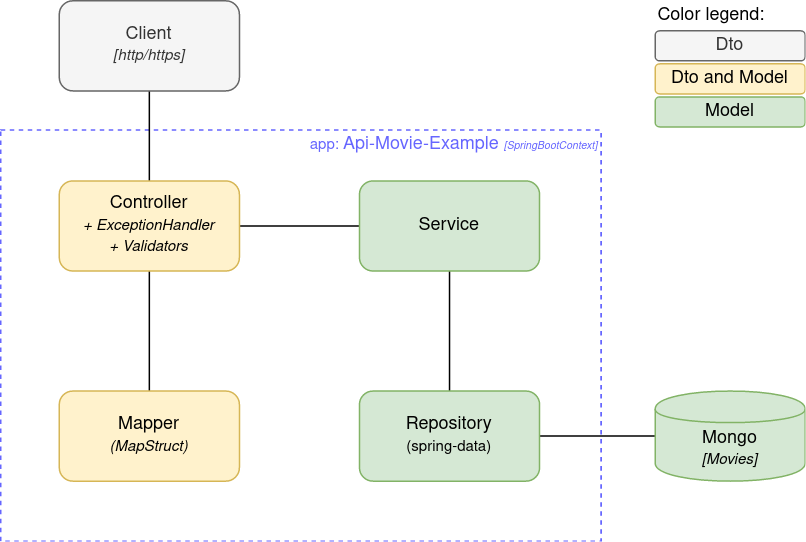

The diagram above was exported from draw.io. Its source (the exported page's mxGraphModel, read from the mxfile embedded in the PNG):
<mxGraphModel dx="1210" dy="619" grid="1" gridSize="10" guides="1" tooltips="1" connect="1" arrows="1" fold="1" page="1" pageScale="1" pageWidth="850" pageHeight="1100" math="0" shadow="0">
  <root>
    <mxCell id="0" />
    <mxCell id="1" parent="0" />
    <mxCell id="1C3Hm8iEd5v5H0Twx7aG-1" value="Background" style="" parent="0" />
    <mxCell id="1C3Hm8iEd5v5H0Twx7aG-2" value="" style="rounded=0;whiteSpace=wrap;html=1;fillColor=none;dashed=1;strokeColor=#6666FF;" vertex="1" parent="1C3Hm8iEd5v5H0Twx7aG-1">
      <mxGeometry x="191" y="206" width="400" height="274" as="geometry" />
    </mxCell>
    <mxCell id="1C3Hm8iEd5v5H0Twx7aG-3" value="&lt;font style=&quot;font-size: 10px&quot;&gt;app: &lt;/font&gt;Api-Movie-Example &lt;font style=&quot;font-size: 7px&quot;&gt;&lt;i&gt;[SpringBootContext]&lt;/i&gt;&lt;/font&gt;" style="text;html=1;strokeColor=none;fillColor=none;align=right;verticalAlign=middle;whiteSpace=wrap;rounded=0;dashed=1;fontColor=#6666FF;" vertex="1" parent="1C3Hm8iEd5v5H0Twx7aG-1">
      <mxGeometry x="340" y="206" width="251" height="20" as="geometry" />
    </mxCell>
    <mxCell id="1C3Hm8iEd5v5H0Twx7aG-4" value="Componentes" style="" parent="0" />
    <mxCell id="1C3Hm8iEd5v5H0Twx7aG-5" value="" style="edgeStyle=orthogonalEdgeStyle;rounded=0;orthogonalLoop=1;jettySize=auto;html=1;endArrow=none;endFill=0;" edge="1" parent="1C3Hm8iEd5v5H0Twx7aG-4" source="1C3Hm8iEd5v5H0Twx7aG-6" target="1C3Hm8iEd5v5H0Twx7aG-9">
      <mxGeometry relative="1" as="geometry" />
    </mxCell>
    <mxCell id="1C3Hm8iEd5v5H0Twx7aG-6" value="Client&lt;br&gt;&lt;i&gt;&lt;font style=&quot;font-size: 10px&quot;&gt;[http/https]&lt;/font&gt;&lt;/i&gt;" style="rounded=1;whiteSpace=wrap;html=1;fillColor=#f5f5f5;strokeColor=#666666;fontColor=#333333;" vertex="1" parent="1C3Hm8iEd5v5H0Twx7aG-4">
      <mxGeometry x="230" y="120" width="120" height="60" as="geometry" />
    </mxCell>
    <mxCell id="1C3Hm8iEd5v5H0Twx7aG-7" value="" style="edgeStyle=orthogonalEdgeStyle;rounded=0;orthogonalLoop=1;jettySize=auto;html=1;endArrow=none;endFill=0;" edge="1" parent="1C3Hm8iEd5v5H0Twx7aG-4" source="1C3Hm8iEd5v5H0Twx7aG-9" target="1C3Hm8iEd5v5H0Twx7aG-12">
      <mxGeometry relative="1" as="geometry" />
    </mxCell>
    <mxCell id="1C3Hm8iEd5v5H0Twx7aG-8" value="" style="edgeStyle=orthogonalEdgeStyle;rounded=0;orthogonalLoop=1;jettySize=auto;html=1;endArrow=none;endFill=0;" edge="1" parent="1C3Hm8iEd5v5H0Twx7aG-4" source="1C3Hm8iEd5v5H0Twx7aG-9" target="1C3Hm8iEd5v5H0Twx7aG-10">
      <mxGeometry relative="1" as="geometry" />
    </mxCell>
    <mxCell id="1C3Hm8iEd5v5H0Twx7aG-9" value="Controller&lt;br&gt;&lt;i style=&quot;font-size: 10px&quot;&gt;+ ExceptionHandler&lt;br&gt;+ Validators&lt;/i&gt;" style="rounded=1;whiteSpace=wrap;html=1;fillColor=#fff2cc;strokeColor=#d6b656;" vertex="1" parent="1C3Hm8iEd5v5H0Twx7aG-4">
      <mxGeometry x="230" y="240" width="120" height="60" as="geometry" />
    </mxCell>
    <mxCell id="1C3Hm8iEd5v5H0Twx7aG-10" value="Mapper&lt;br&gt;&lt;i&gt;&lt;font style=&quot;font-size: 10px&quot;&gt;(MapStruct)&lt;/font&gt;&lt;/i&gt;" style="rounded=1;whiteSpace=wrap;html=1;fillColor=#fff2cc;strokeColor=#d6b656;" vertex="1" parent="1C3Hm8iEd5v5H0Twx7aG-4">
      <mxGeometry x="230" y="380" width="120" height="60" as="geometry" />
    </mxCell>
    <mxCell id="1C3Hm8iEd5v5H0Twx7aG-11" value="" style="edgeStyle=orthogonalEdgeStyle;rounded=0;orthogonalLoop=1;jettySize=auto;html=1;endArrow=none;endFill=0;" edge="1" parent="1C3Hm8iEd5v5H0Twx7aG-4" source="1C3Hm8iEd5v5H0Twx7aG-12" target="1C3Hm8iEd5v5H0Twx7aG-14">
      <mxGeometry relative="1" as="geometry" />
    </mxCell>
    <mxCell id="1C3Hm8iEd5v5H0Twx7aG-12" value="Service" style="rounded=1;whiteSpace=wrap;html=1;fillColor=#d5e8d4;strokeColor=#82b366;" vertex="1" parent="1C3Hm8iEd5v5H0Twx7aG-4">
      <mxGeometry x="430" y="240" width="120" height="60" as="geometry" />
    </mxCell>
    <mxCell id="1C3Hm8iEd5v5H0Twx7aG-13" value="" style="edgeStyle=orthogonalEdgeStyle;rounded=0;orthogonalLoop=1;jettySize=auto;html=1;entryX=0;entryY=0.5;entryDx=0;entryDy=0;endArrow=none;endFill=0;" edge="1" parent="1C3Hm8iEd5v5H0Twx7aG-4" source="1C3Hm8iEd5v5H0Twx7aG-14" target="1C3Hm8iEd5v5H0Twx7aG-15">
      <mxGeometry relative="1" as="geometry">
        <mxPoint x="690" y="390" as="targetPoint" />
      </mxGeometry>
    </mxCell>
    <mxCell id="1C3Hm8iEd5v5H0Twx7aG-14" value="Repository&lt;br&gt;&lt;font style=&quot;font-size: 10px&quot;&gt;(spring-data)&lt;/font&gt;" style="rounded=1;whiteSpace=wrap;html=1;fillColor=#d5e8d4;strokeColor=#82b366;" vertex="1" parent="1C3Hm8iEd5v5H0Twx7aG-4">
      <mxGeometry x="430" y="380" width="120" height="60" as="geometry" />
    </mxCell>
    <mxCell id="1C3Hm8iEd5v5H0Twx7aG-15" value="Mongo&lt;br&gt;&lt;i&gt;&lt;font style=&quot;font-size: 10px&quot;&gt;[Movies]&lt;/font&gt;&lt;/i&gt;" style="shape=cylinder;whiteSpace=wrap;html=1;boundedLbl=1;backgroundOutline=1;fillColor=#d5e8d4;strokeColor=#82b366;" vertex="1" parent="1C3Hm8iEd5v5H0Twx7aG-4">
      <mxGeometry x="627" y="380" width="100" height="60" as="geometry" />
    </mxCell>
    <mxCell id="1C3Hm8iEd5v5H0Twx7aG-16" value="Dto" style="rounded=1;whiteSpace=wrap;html=1;strokeColor=#666666;fillColor=#f5f5f5;fontColor=#333333;align=center;" vertex="1" parent="1C3Hm8iEd5v5H0Twx7aG-4">
      <mxGeometry x="627" y="140" width="100" height="20" as="geometry" />
    </mxCell>
    <mxCell id="1C3Hm8iEd5v5H0Twx7aG-17" value="Model" style="rounded=1;whiteSpace=wrap;html=1;strokeColor=#82b366;fillColor=#d5e8d4;align=center;" vertex="1" parent="1C3Hm8iEd5v5H0Twx7aG-4">
      <mxGeometry x="627" y="184" width="100" height="20" as="geometry" />
    </mxCell>
    <mxCell id="1C3Hm8iEd5v5H0Twx7aG-18" value="Dto and Model" style="rounded=1;whiteSpace=wrap;html=1;strokeColor=#d6b656;fillColor=#fff2cc;align=center;" vertex="1" parent="1C3Hm8iEd5v5H0Twx7aG-4">
      <mxGeometry x="627" y="162" width="100" height="20" as="geometry" />
    </mxCell>
    <mxCell id="1C3Hm8iEd5v5H0Twx7aG-19" value="Color legend:" style="text;html=1;strokeColor=none;fillColor=none;align=left;verticalAlign=middle;whiteSpace=wrap;rounded=0;fontColor=#000000;" vertex="1" parent="1C3Hm8iEd5v5H0Twx7aG-4">
      <mxGeometry x="627" y="120" width="80" height="20" as="geometry" />
    </mxCell>
  </root>
</mxGraphModel>